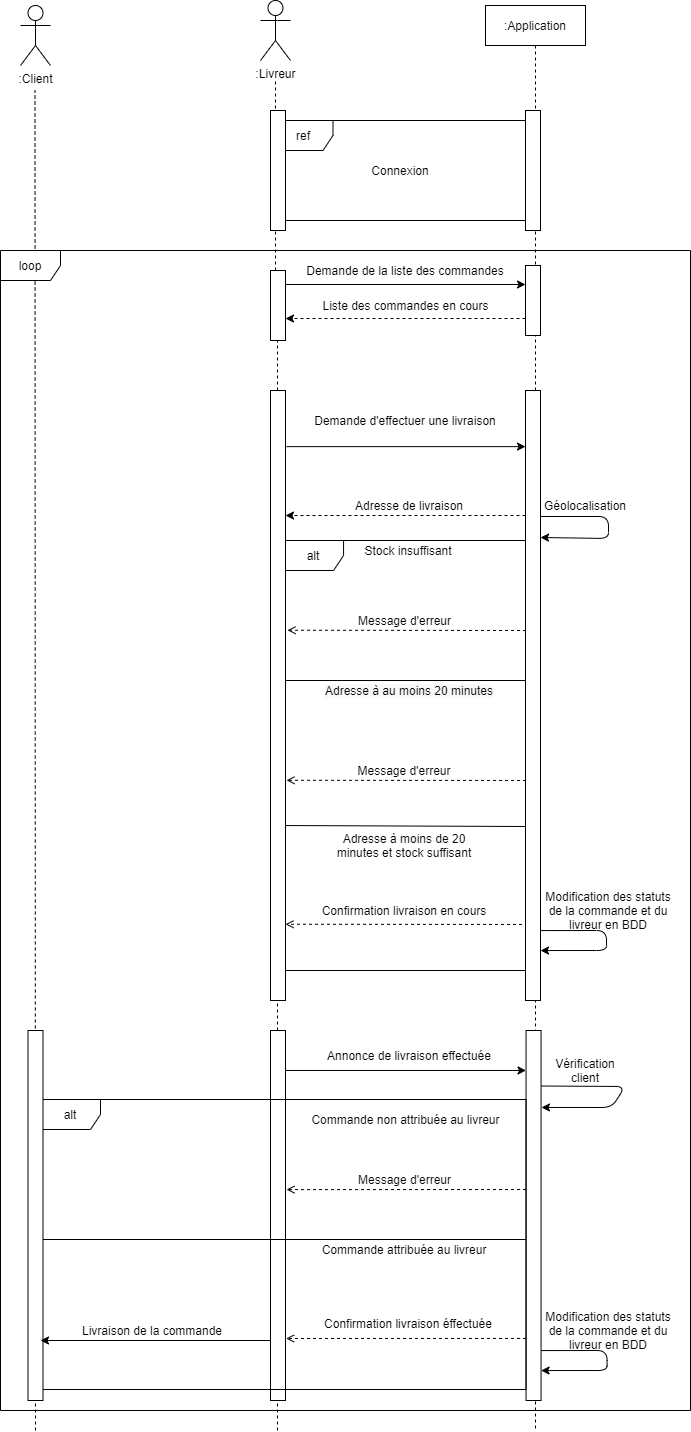

The diagram above was exported from draw.io. Its source (the exported page's mxGraphModel, read from the mxfile embedded in the PNG):
<mxGraphModel dx="1422" dy="713" grid="1" gridSize="10" guides="1" tooltips="1" connect="1" arrows="1" fold="1" page="1" pageScale="1" pageWidth="827" pageHeight="1169" math="0" shadow="0">
  <root>
    <mxCell id="0" />
    <mxCell id="1" parent="0" />
    <mxCell id="KkM9vsiNpOvxL56V5YhD-1" value=":Livreur" style="shape=umlActor;verticalLabelPosition=bottom;verticalAlign=top;html=1;outlineConnect=0;" parent="1" vertex="1">
      <mxGeometry x="330" y="70" width="30" height="60" as="geometry" />
    </mxCell>
    <mxCell id="KkM9vsiNpOvxL56V5YhD-2" value=":Application" style="shape=umlLifeline;perimeter=lifelinePerimeter;container=1;collapsible=0;recursiveResize=0;rounded=0;shadow=0;strokeWidth=1;" parent="1" vertex="1">
      <mxGeometry x="555" y="75" width="100" height="1425" as="geometry" />
    </mxCell>
    <mxCell id="KkM9vsiNpOvxL56V5YhD-3" value="" style="points=[];perimeter=orthogonalPerimeter;rounded=0;shadow=0;strokeWidth=1;" parent="KkM9vsiNpOvxL56V5YhD-2" vertex="1">
      <mxGeometry x="40" y="260" width="15" height="70" as="geometry" />
    </mxCell>
    <mxCell id="KkM9vsiNpOvxL56V5YhD-8" value="" style="endArrow=none;dashed=1;html=1;strokeWidth=1;" parent="1" source="KkM9vsiNpOvxL56V5YhD-9" edge="1">
      <mxGeometry width="50" height="50" relative="1" as="geometry">
        <mxPoint x="345" y="680" as="sourcePoint" />
        <mxPoint x="345" y="150" as="targetPoint" />
      </mxGeometry>
    </mxCell>
    <mxCell id="KkM9vsiNpOvxL56V5YhD-9" value="" style="points=[];perimeter=orthogonalPerimeter;rounded=0;shadow=0;strokeWidth=1;" parent="1" vertex="1">
      <mxGeometry x="340" y="340" width="15" height="70" as="geometry" />
    </mxCell>
    <mxCell id="KkM9vsiNpOvxL56V5YhD-10" value="" style="endArrow=none;dashed=1;html=1;strokeWidth=1;" parent="1" target="KkM9vsiNpOvxL56V5YhD-9" edge="1">
      <mxGeometry width="50" height="50" relative="1" as="geometry">
        <mxPoint x="347" y="550" as="sourcePoint" />
        <mxPoint x="345" y="330" as="targetPoint" />
      </mxGeometry>
    </mxCell>
    <mxCell id="KkM9vsiNpOvxL56V5YhD-11" value="" style="endArrow=classic;html=1;strokeWidth=1;" parent="1" edge="1">
      <mxGeometry width="50" height="50" relative="1" as="geometry">
        <mxPoint x="355" y="354" as="sourcePoint" />
        <mxPoint x="595" y="354" as="targetPoint" />
      </mxGeometry>
    </mxCell>
    <mxCell id="KkM9vsiNpOvxL56V5YhD-12" value="Demande de la liste des commandes" style="text;html=1;strokeColor=none;fillColor=none;align=center;verticalAlign=middle;whiteSpace=wrap;rounded=0;" parent="1" vertex="1">
      <mxGeometry x="370" y="330" width="210" height="20" as="geometry" />
    </mxCell>
    <mxCell id="KkM9vsiNpOvxL56V5YhD-13" value="" style="endArrow=classic;html=1;entryX=1;entryY=0.686;entryDx=0;entryDy=0;entryPerimeter=0;dashed=1;" parent="1" target="KkM9vsiNpOvxL56V5YhD-9" edge="1">
      <mxGeometry width="50" height="50" relative="1" as="geometry">
        <mxPoint x="595" y="388" as="sourcePoint" />
        <mxPoint x="465" y="520" as="targetPoint" />
      </mxGeometry>
    </mxCell>
    <mxCell id="KkM9vsiNpOvxL56V5YhD-14" value="Liste des commandes en cours" style="text;html=1;strokeColor=none;fillColor=none;align=center;verticalAlign=middle;whiteSpace=wrap;rounded=0;" parent="1" vertex="1">
      <mxGeometry x="387.5" y="365" width="175" height="20" as="geometry" />
    </mxCell>
    <mxCell id="KkM9vsiNpOvxL56V5YhD-16" value="" style="endArrow=none;dashed=1;html=1;strokeWidth=1;" parent="1" edge="1">
      <mxGeometry width="50" height="50" relative="1" as="geometry">
        <mxPoint x="347.5" y="550" as="sourcePoint" />
        <mxPoint x="347.5" y="670" as="targetPoint" />
      </mxGeometry>
    </mxCell>
    <mxCell id="KkM9vsiNpOvxL56V5YhD-35" value="" style="endArrow=none;dashed=1;html=1;strokeWidth=1;" parent="1" edge="1" source="KkM9vsiNpOvxL56V5YhD-93">
      <mxGeometry width="50" height="50" relative="1" as="geometry">
        <mxPoint x="347" y="1500" as="sourcePoint" />
        <mxPoint x="347" y="680" as="targetPoint" />
        <Array as="points">
          <mxPoint x="347" y="670" />
        </Array>
      </mxGeometry>
    </mxCell>
    <mxCell id="KkM9vsiNpOvxL56V5YhD-56" value="" style="points=[];perimeter=orthogonalPerimeter;rounded=0;shadow=0;strokeWidth=1;" parent="1" vertex="1">
      <mxGeometry x="595" y="460" width="15" height="610" as="geometry" />
    </mxCell>
    <mxCell id="KkM9vsiNpOvxL56V5YhD-57" value="" style="endArrow=classic;html=1;" parent="1" source="KkM9vsiNpOvxL56V5YhD-56" edge="1">
      <mxGeometry width="50" height="50" relative="1" as="geometry">
        <mxPoint x="615" y="586" as="sourcePoint" />
        <mxPoint x="610" y="607" as="targetPoint" />
        <Array as="points">
          <mxPoint x="678" y="586" />
          <mxPoint x="678" y="608" />
        </Array>
      </mxGeometry>
    </mxCell>
    <mxCell id="KkM9vsiNpOvxL56V5YhD-58" value="" style="points=[];perimeter=orthogonalPerimeter;rounded=0;shadow=0;strokeWidth=1;" parent="1" vertex="1">
      <mxGeometry x="340" y="460" width="15" height="610" as="geometry" />
    </mxCell>
    <mxCell id="KkM9vsiNpOvxL56V5YhD-59" value="" style="endArrow=classic;html=1;strokeWidth=1;exitX=1.067;exitY=0.092;exitDx=0;exitDy=0;exitPerimeter=0;" parent="1" source="KkM9vsiNpOvxL56V5YhD-58" target="KkM9vsiNpOvxL56V5YhD-56" edge="1">
      <mxGeometry width="50" height="50" relative="1" as="geometry">
        <mxPoint x="365" y="519" as="sourcePoint" />
        <mxPoint x="545" y="598" as="targetPoint" />
      </mxGeometry>
    </mxCell>
    <mxCell id="KkM9vsiNpOvxL56V5YhD-60" value="Demande d'effectuer une livraison" style="text;html=1;strokeColor=none;fillColor=none;align=center;verticalAlign=middle;whiteSpace=wrap;rounded=0;" parent="1" vertex="1">
      <mxGeometry x="375" y="480" width="200" height="20" as="geometry" />
    </mxCell>
    <mxCell id="KkM9vsiNpOvxL56V5YhD-70" value="Géolocalisation" style="text;html=1;strokeColor=none;fillColor=none;align=center;verticalAlign=middle;whiteSpace=wrap;rounded=0;" parent="1" vertex="1">
      <mxGeometry x="635" y="565" width="40" height="20" as="geometry" />
    </mxCell>
    <mxCell id="KkM9vsiNpOvxL56V5YhD-72" value="" style="endArrow=classic;html=1;exitX=1.133;exitY=0.521;exitDx=0;exitDy=0;exitPerimeter=0;" parent="1" edge="1">
      <mxGeometry width="50" height="50" relative="1" as="geometry">
        <mxPoint x="610.0049999999999" y="1000.0799999999999" as="sourcePoint" />
        <mxPoint x="610.01" y="1020.04" as="targetPoint" />
        <Array as="points">
          <mxPoint x="676.01" y="1000" />
          <mxPoint x="676.01" y="1020" />
        </Array>
      </mxGeometry>
    </mxCell>
    <mxCell id="KkM9vsiNpOvxL56V5YhD-73" value="Modification des statuts de la commande et du livreur en BDD" style="text;html=1;strokeColor=none;fillColor=none;align=center;verticalAlign=middle;whiteSpace=wrap;rounded=0;" parent="1" vertex="1">
      <mxGeometry x="607.5" y="970" width="140" height="20" as="geometry" />
    </mxCell>
    <mxCell id="KkM9vsiNpOvxL56V5YhD-79" value="" style="points=[];perimeter=orthogonalPerimeter;rounded=0;shadow=0;strokeWidth=1;" parent="1" vertex="1">
      <mxGeometry x="595.56" y="1100" width="15" height="370" as="geometry" />
    </mxCell>
    <mxCell id="KkM9vsiNpOvxL56V5YhD-80" value="" style="endArrow=classic;html=1;exitX=1;exitY=0.15;exitDx=0;exitDy=0;exitPerimeter=0;entryX=1.029;entryY=0.208;entryDx=0;entryDy=0;entryPerimeter=0;" parent="1" source="KkM9vsiNpOvxL56V5YhD-79" target="KkM9vsiNpOvxL56V5YhD-79" edge="1">
      <mxGeometry width="50" height="50" relative="1" as="geometry">
        <mxPoint x="207.5" y="1190" as="sourcePoint" />
        <mxPoint x="204.5" y="1210" as="targetPoint" />
        <Array as="points">
          <mxPoint x="695" y="1156" />
          <mxPoint x="681" y="1177" />
        </Array>
      </mxGeometry>
    </mxCell>
    <mxCell id="KkM9vsiNpOvxL56V5YhD-81" value="" style="endArrow=classic;html=1;strokeWidth=1;exitX=1;exitY=0.108;exitDx=0;exitDy=0;exitPerimeter=0;" parent="1" target="KkM9vsiNpOvxL56V5YhD-79" edge="1" source="KkM9vsiNpOvxL56V5YhD-93">
      <mxGeometry width="50" height="50" relative="1" as="geometry">
        <mxPoint x="359" y="1140" as="sourcePoint" />
        <mxPoint x="547.5" y="1248" as="targetPoint" />
      </mxGeometry>
    </mxCell>
    <mxCell id="KkM9vsiNpOvxL56V5YhD-82" value="Annonce de livraison effectuée" style="text;html=1;strokeColor=none;fillColor=none;align=center;verticalAlign=middle;whiteSpace=wrap;rounded=0;" parent="1" vertex="1">
      <mxGeometry x="379" y="1115" width="200" height="20" as="geometry" />
    </mxCell>
    <mxCell id="KkM9vsiNpOvxL56V5YhD-92" value="Vérification client" style="text;html=1;strokeColor=none;fillColor=none;align=center;verticalAlign=middle;whiteSpace=wrap;rounded=0;" parent="1" vertex="1">
      <mxGeometry x="635" y="1130" width="40" height="20" as="geometry" />
    </mxCell>
    <mxCell id="KkM9vsiNpOvxL56V5YhD-94" value="" style="endArrow=classic;html=1;exitX=1.133;exitY=0.521;exitDx=0;exitDy=0;exitPerimeter=0;" parent="1" edge="1">
      <mxGeometry width="50" height="50" relative="1" as="geometry">
        <mxPoint x="610.5649999999998" y="1420.08" as="sourcePoint" />
        <mxPoint x="610.5699999999999" y="1440.04" as="targetPoint" />
        <Array as="points">
          <mxPoint x="676.57" y="1420" />
          <mxPoint x="676.57" y="1440" />
        </Array>
      </mxGeometry>
    </mxCell>
    <mxCell id="KkM9vsiNpOvxL56V5YhD-96" value="Modification des statuts de la commande et du livreur en BDD" style="text;html=1;strokeColor=none;fillColor=none;align=center;verticalAlign=middle;whiteSpace=wrap;rounded=0;" parent="1" vertex="1">
      <mxGeometry x="607.5" y="1390" width="140" height="20" as="geometry" />
    </mxCell>
    <mxCell id="GrdITI3VPxzkwDns0V60-1" value="ref" style="shape=umlFrame;whiteSpace=wrap;html=1;" vertex="1" parent="1">
      <mxGeometry x="342.5" y="190" width="265" height="100" as="geometry" />
    </mxCell>
    <mxCell id="GrdITI3VPxzkwDns0V60-2" value="" style="points=[];perimeter=orthogonalPerimeter;rounded=0;shadow=0;strokeWidth=1;" vertex="1" parent="1">
      <mxGeometry x="595" y="180" width="15" height="120" as="geometry" />
    </mxCell>
    <mxCell id="GrdITI3VPxzkwDns0V60-3" value="Connexion" style="text;html=1;strokeColor=none;fillColor=none;align=center;verticalAlign=middle;whiteSpace=wrap;rounded=0;" vertex="1" parent="1">
      <mxGeometry x="395" y="220" width="150" height="40" as="geometry" />
    </mxCell>
    <mxCell id="GrdITI3VPxzkwDns0V60-4" value="" style="points=[];perimeter=orthogonalPerimeter;rounded=0;shadow=0;strokeWidth=1;" vertex="1" parent="1">
      <mxGeometry x="340" y="180" width="15" height="120" as="geometry" />
    </mxCell>
    <mxCell id="GrdITI3VPxzkwDns0V60-6" value="" style="endArrow=classic;html=1;entryX=1;entryY=0.686;entryDx=0;entryDy=0;entryPerimeter=0;dashed=1;" edge="1" parent="1">
      <mxGeometry width="50" height="50" relative="1" as="geometry">
        <mxPoint x="595" y="585" as="sourcePoint" />
        <mxPoint x="355" y="585.02" as="targetPoint" />
      </mxGeometry>
    </mxCell>
    <mxCell id="GrdITI3VPxzkwDns0V60-7" value="Adresse de livraison" style="text;html=1;strokeColor=none;fillColor=none;align=center;verticalAlign=middle;whiteSpace=wrap;rounded=0;" vertex="1" parent="1">
      <mxGeometry x="399" y="564.5" width="160" height="20" as="geometry" />
    </mxCell>
    <mxCell id="GrdITI3VPxzkwDns0V60-9" value="alt&lt;br&gt;" style="shape=umlFrame;whiteSpace=wrap;html=1;" vertex="1" parent="1">
      <mxGeometry x="353.05999999999995" y="610" width="242.5" height="430" as="geometry" />
    </mxCell>
    <mxCell id="GrdITI3VPxzkwDns0V60-10" value="Stock insuffisant" style="text;html=1;strokeColor=none;fillColor=none;align=center;verticalAlign=middle;whiteSpace=wrap;rounded=0;" vertex="1" parent="1">
      <mxGeometry x="422.49999999999994" y="610" width="110" height="20" as="geometry" />
    </mxCell>
    <mxCell id="GrdITI3VPxzkwDns0V60-11" value="&#10;&#10;&lt;span style=&quot;color: rgb(0, 0, 0); font-family: helvetica; font-size: 12px; font-style: normal; font-weight: 400; letter-spacing: normal; text-align: center; text-indent: 0px; text-transform: none; word-spacing: 0px; background-color: rgb(248, 249, 250); display: inline; float: none;&quot;&gt;Adresse à au moins 20 minutes&lt;/span&gt;&#10;&#10;" style="text;html=1;strokeColor=none;fillColor=none;align=center;verticalAlign=middle;whiteSpace=wrap;rounded=0;" vertex="1" parent="1">
      <mxGeometry x="379" y="750" width="200" height="20" as="geometry" />
    </mxCell>
    <mxCell id="GrdITI3VPxzkwDns0V60-12" value="" style="endArrow=open;html=1;dashed=1;endFill=0;entryX=1.133;entryY=0.393;entryDx=0;entryDy=0;entryPerimeter=0;" edge="1" parent="1" target="GrdITI3VPxzkwDns0V60-25">
      <mxGeometry width="50" height="50" relative="1" as="geometry">
        <mxPoint x="595.56" y="700" as="sourcePoint" />
        <mxPoint x="375" y="700" as="targetPoint" />
        <Array as="points" />
      </mxGeometry>
    </mxCell>
    <mxCell id="GrdITI3VPxzkwDns0V60-13" value="Message d'erreur" style="text;html=1;strokeColor=none;fillColor=none;align=center;verticalAlign=middle;whiteSpace=wrap;rounded=0;" vertex="1" parent="1">
      <mxGeometry x="404.30999999999995" y="830" width="140" height="20" as="geometry" />
    </mxCell>
    <mxCell id="GrdITI3VPxzkwDns0V60-14" value="Message d'erreur" style="text;html=1;strokeColor=none;fillColor=none;align=center;verticalAlign=middle;whiteSpace=wrap;rounded=0;" vertex="1" parent="1">
      <mxGeometry x="411.80999999999995" y="680" width="125" height="20" as="geometry" />
    </mxCell>
    <mxCell id="GrdITI3VPxzkwDns0V60-15" value="" style="endArrow=none;html=1;" edge="1" parent="1">
      <mxGeometry width="50" height="50" relative="1" as="geometry">
        <mxPoint x="345.55999999999995" y="750" as="sourcePoint" />
        <mxPoint x="595.56" y="750" as="targetPoint" />
        <Array as="points" />
      </mxGeometry>
    </mxCell>
    <mxCell id="GrdITI3VPxzkwDns0V60-16" value="" style="endArrow=open;html=1;dashed=1;endFill=0;entryX=1.067;entryY=0.639;entryDx=0;entryDy=0;entryPerimeter=0;" edge="1" parent="1" target="GrdITI3VPxzkwDns0V60-25">
      <mxGeometry width="50" height="50" relative="1" as="geometry">
        <mxPoint x="595.56" y="850" as="sourcePoint" />
        <mxPoint x="365" y="850" as="targetPoint" />
      </mxGeometry>
    </mxCell>
    <mxCell id="GrdITI3VPxzkwDns0V60-17" value="" style="endArrow=none;html=1;" edge="1" parent="1">
      <mxGeometry width="50" height="50" relative="1" as="geometry">
        <mxPoint x="347.55999999999995" y="895" as="sourcePoint" />
        <mxPoint x="595.56" y="896" as="targetPoint" />
        <Array as="points" />
      </mxGeometry>
    </mxCell>
    <mxCell id="GrdITI3VPxzkwDns0V60-19" value="Adresse à moins de 20 minutes et stock suffisant" style="text;html=1;strokeColor=none;fillColor=none;align=center;verticalAlign=middle;whiteSpace=wrap;rounded=0;" vertex="1" parent="1">
      <mxGeometry x="404.30999999999995" y="905" width="140" height="20" as="geometry" />
    </mxCell>
    <mxCell id="GrdITI3VPxzkwDns0V60-20" value="" style="endArrow=open;html=1;dashed=1;endFill=0;entryX=1;entryY=0.875;entryDx=0;entryDy=0;entryPerimeter=0;exitX=1.008;exitY=0.893;exitDx=0;exitDy=0;exitPerimeter=0;" edge="1" parent="1" source="GrdITI3VPxzkwDns0V60-9" target="GrdITI3VPxzkwDns0V60-25">
      <mxGeometry width="50" height="50" relative="1" as="geometry">
        <mxPoint x="615.56" y="994" as="sourcePoint" />
        <mxPoint x="352.05999999999995" y="994" as="targetPoint" />
      </mxGeometry>
    </mxCell>
    <mxCell id="GrdITI3VPxzkwDns0V60-21" value="Confirmation livraison en cours" style="text;html=1;strokeColor=none;fillColor=none;align=center;verticalAlign=middle;whiteSpace=wrap;rounded=0;" vertex="1" parent="1">
      <mxGeometry x="359.30999999999995" y="970" width="230" height="20" as="geometry" />
    </mxCell>
    <mxCell id="GrdITI3VPxzkwDns0V60-23" value="" style="points=[];perimeter=orthogonalPerimeter;rounded=0;shadow=0;strokeWidth=1;" vertex="1" parent="1">
      <mxGeometry x="595" y="460" width="15" height="610" as="geometry" />
    </mxCell>
    <mxCell id="GrdITI3VPxzkwDns0V60-25" value="" style="points=[];perimeter=orthogonalPerimeter;rounded=0;shadow=0;strokeWidth=1;" vertex="1" parent="1">
      <mxGeometry x="340" y="460" width="15" height="610" as="geometry" />
    </mxCell>
    <mxCell id="GrdITI3VPxzkwDns0V60-26" value="alt&lt;br&gt;" style="shape=umlFrame;whiteSpace=wrap;html=1;" vertex="1" parent="1">
      <mxGeometry x="110" y="1169" width="485.56" height="290" as="geometry" />
    </mxCell>
    <mxCell id="GrdITI3VPxzkwDns0V60-27" value="Commande non attribuée au livreur" style="text;html=1;strokeColor=none;fillColor=none;align=center;verticalAlign=middle;whiteSpace=wrap;rounded=0;" vertex="1" parent="1">
      <mxGeometry x="370.75" y="1179" width="208.5" height="20" as="geometry" />
    </mxCell>
    <mxCell id="GrdITI3VPxzkwDns0V60-28" value="Commande attribuée au livreur" style="text;html=1;strokeColor=none;fillColor=none;align=center;verticalAlign=middle;whiteSpace=wrap;rounded=0;" vertex="1" parent="1">
      <mxGeometry x="374.31" y="1309" width="200" height="20" as="geometry" />
    </mxCell>
    <mxCell id="GrdITI3VPxzkwDns0V60-29" value="" style="endArrow=open;html=1;dashed=1;endFill=0;entryX=1.067;entryY=0.43;entryDx=0;entryDy=0;entryPerimeter=0;" edge="1" parent="1" target="KkM9vsiNpOvxL56V5YhD-93">
      <mxGeometry width="50" height="50" relative="1" as="geometry">
        <mxPoint x="595.56" y="1259" as="sourcePoint" />
        <mxPoint x="362.06" y="1259" as="targetPoint" />
        <Array as="points" />
      </mxGeometry>
    </mxCell>
    <mxCell id="GrdITI3VPxzkwDns0V60-30" value="Confirmation livraison éffectuée" style="text;html=1;strokeColor=none;fillColor=none;align=center;verticalAlign=middle;whiteSpace=wrap;rounded=0;" vertex="1" parent="1">
      <mxGeometry x="385.62" y="1383" width="183.75" height="20" as="geometry" />
    </mxCell>
    <mxCell id="GrdITI3VPxzkwDns0V60-31" value="Message d'erreur" style="text;html=1;strokeColor=none;fillColor=none;align=center;verticalAlign=middle;whiteSpace=wrap;rounded=0;" vertex="1" parent="1">
      <mxGeometry x="411.81" y="1239" width="125" height="20" as="geometry" />
    </mxCell>
    <mxCell id="GrdITI3VPxzkwDns0V60-32" value="" style="endArrow=none;html=1;" edge="1" parent="1">
      <mxGeometry width="50" height="50" relative="1" as="geometry">
        <mxPoint x="345.56" y="1309" as="sourcePoint" />
        <mxPoint x="595.56" y="1309" as="targetPoint" />
        <Array as="points" />
      </mxGeometry>
    </mxCell>
    <mxCell id="GrdITI3VPxzkwDns0V60-33" value="" style="endArrow=open;html=1;dashed=1;endFill=0;exitX=1;exitY=0.824;exitDx=0;exitDy=0;exitPerimeter=0;" edge="1" parent="1" source="GrdITI3VPxzkwDns0V60-26">
      <mxGeometry width="50" height="50" relative="1" as="geometry">
        <mxPoint x="605.56" y="1408" as="sourcePoint" />
        <mxPoint x="355.56" y="1408" as="targetPoint" />
      </mxGeometry>
    </mxCell>
    <mxCell id="KkM9vsiNpOvxL56V5YhD-93" value="" style="points=[];perimeter=orthogonalPerimeter;rounded=0;shadow=0;strokeWidth=1;" parent="1" vertex="1">
      <mxGeometry x="340" y="1100" width="15" height="370" as="geometry" />
    </mxCell>
    <mxCell id="GrdITI3VPxzkwDns0V60-34" value="" style="endArrow=none;dashed=1;html=1;strokeWidth=1;" edge="1" parent="1" target="KkM9vsiNpOvxL56V5YhD-93">
      <mxGeometry width="50" height="50" relative="1" as="geometry">
        <mxPoint x="347" y="1500" as="sourcePoint" />
        <mxPoint x="347" y="680" as="targetPoint" />
        <Array as="points" />
      </mxGeometry>
    </mxCell>
    <mxCell id="GrdITI3VPxzkwDns0V60-35" value=":Client" style="shape=umlActor;verticalLabelPosition=bottom;verticalAlign=top;html=1;outlineConnect=0;" vertex="1" parent="1">
      <mxGeometry x="90" y="75" width="30" height="60" as="geometry" />
    </mxCell>
    <mxCell id="GrdITI3VPxzkwDns0V60-36" value="" style="endArrow=none;dashed=1;html=1;strokeWidth=1;" edge="1" parent="1">
      <mxGeometry width="50" height="50" relative="1" as="geometry">
        <mxPoint x="105" y="1500" as="sourcePoint" />
        <mxPoint x="104.5" y="160" as="targetPoint" />
      </mxGeometry>
    </mxCell>
    <mxCell id="GrdITI3VPxzkwDns0V60-37" value="" style="points=[];perimeter=orthogonalPerimeter;rounded=0;shadow=0;strokeWidth=1;" vertex="1" parent="1">
      <mxGeometry x="97.5" y="1100" width="15" height="370" as="geometry" />
    </mxCell>
    <mxCell id="GrdITI3VPxzkwDns0V60-38" value="" style="endArrow=classic;html=1;" edge="1" parent="1">
      <mxGeometry width="50" height="50" relative="1" as="geometry">
        <mxPoint x="340" y="1410" as="sourcePoint" />
        <mxPoint x="110" y="1410" as="targetPoint" />
      </mxGeometry>
    </mxCell>
    <mxCell id="GrdITI3VPxzkwDns0V60-39" value="Livraison de la commande" style="text;html=1;strokeColor=none;fillColor=none;align=center;verticalAlign=middle;whiteSpace=wrap;rounded=0;" vertex="1" parent="1">
      <mxGeometry x="130" y="1390" width="183.75" height="20" as="geometry" />
    </mxCell>
    <mxCell id="GrdITI3VPxzkwDns0V60-41" value="loop" style="shape=umlFrame;whiteSpace=wrap;html=1;" vertex="1" parent="1">
      <mxGeometry x="70" y="320" width="690" height="1160" as="geometry" />
    </mxCell>
    <mxCell id="GrdITI3VPxzkwDns0V60-42" value="" style="endArrow=none;html=1;" edge="1" parent="1">
      <mxGeometry width="50" height="50" relative="1" as="geometry">
        <mxPoint x="112.49999999999994" y="1309" as="sourcePoint" />
        <mxPoint x="362.49999999999994" y="1309" as="targetPoint" />
        <Array as="points" />
      </mxGeometry>
    </mxCell>
    <mxCell id="GrdITI3VPxzkwDns0V60-43" value="" style="endArrow=none;html=1;" edge="1" parent="1">
      <mxGeometry width="50" height="50" relative="1" as="geometry">
        <mxPoint x="210" y="1169" as="sourcePoint" />
        <mxPoint x="460" y="1169" as="targetPoint" />
        <Array as="points" />
      </mxGeometry>
    </mxCell>
    <mxCell id="GrdITI3VPxzkwDns0V60-44" value="" style="endArrow=none;html=1;" edge="1" parent="1">
      <mxGeometry width="50" height="50" relative="1" as="geometry">
        <mxPoint x="200" y="1459" as="sourcePoint" />
        <mxPoint x="450" y="1459" as="targetPoint" />
        <Array as="points" />
      </mxGeometry>
    </mxCell>
  </root>
</mxGraphModel>